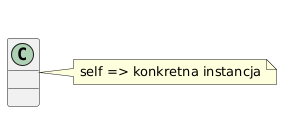

The diagram above was rendered by PlantUML. Its source (embedded in the PNG):
@startuml
skinparam classAttributeIconSize 0
        title 03 - Rola `self` w Pythonie
        class Counter {
  +value: int
  +increment()
}
note right: self => konkretna instancja
@enduml